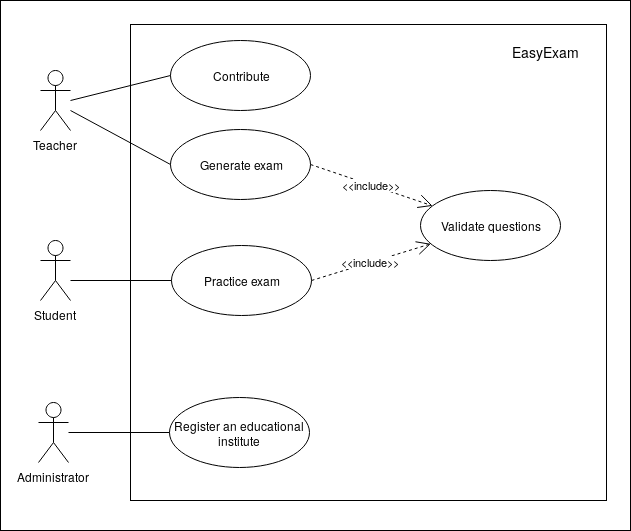

The diagram above was exported from draw.io. Its source (the exported page's mxGraphModel, read from the mxfile embedded in the PNG):
<mxGraphModel dx="1662" dy="799" grid="1" gridSize="10" guides="1" tooltips="1" connect="1" arrows="1" fold="1" page="1" pageScale="1" pageWidth="1169" pageHeight="827" math="0" shadow="0">
  <root>
    <mxCell id="0" />
    <mxCell id="1" parent="0" />
    <mxCell id="2" value="" style="rounded=0;whiteSpace=wrap;html=1;" vertex="1" parent="1">
      <mxGeometry x="150" y="20" width="630" height="530" as="geometry" />
    </mxCell>
    <mxCell id="3" value="" style="whiteSpace=wrap;html=1;aspect=fixed;fillColor=none;" vertex="1" parent="1">
      <mxGeometry x="280" y="44" width="476" height="476" as="geometry" />
    </mxCell>
    <mxCell id="4" value="Administrator" style="shape=umlActor;verticalLabelPosition=bottom;labelBackgroundColor=#ffffff;verticalAlign=top;html=1;outlineConnect=0;" vertex="1" parent="1">
      <mxGeometry x="188" y="422" width="30" height="60" as="geometry" />
    </mxCell>
    <mxCell id="5" value="" style="endArrow=none;html=1;entryX=0;entryY=0.5;entryDx=0;entryDy=0;" edge="1" target="11" parent="1">
      <mxGeometry width="50" height="50" relative="1" as="geometry">
        <mxPoint x="218" y="452" as="sourcePoint" />
        <mxPoint x="308" y="456" as="targetPoint" />
      </mxGeometry>
    </mxCell>
    <mxCell id="6" value="Teacher" style="shape=umlActor;verticalLabelPosition=bottom;labelBackgroundColor=#ffffff;verticalAlign=top;html=1;outlineConnect=0;" vertex="1" parent="1">
      <mxGeometry x="190" y="90" width="30" height="60" as="geometry" />
    </mxCell>
    <mxCell id="7" value="" style="endArrow=none;html=1;entryX=0;entryY=0.5;entryDx=0;entryDy=0;" edge="1" target="17" parent="1">
      <mxGeometry width="50" height="50" relative="1" as="geometry">
        <mxPoint x="220" y="120" as="sourcePoint" />
        <mxPoint x="310" y="120" as="targetPoint" />
      </mxGeometry>
    </mxCell>
    <mxCell id="8" value="Student" style="shape=umlActor;verticalLabelPosition=bottom;labelBackgroundColor=#ffffff;verticalAlign=top;html=1;outlineConnect=0;" vertex="1" parent="1">
      <mxGeometry x="190" y="260" width="30" height="60" as="geometry" />
    </mxCell>
    <mxCell id="9" value="" style="endArrow=none;html=1;" edge="1" target="10" parent="1">
      <mxGeometry width="50" height="50" relative="1" as="geometry">
        <mxPoint x="220" y="300" as="sourcePoint" />
        <mxPoint x="320" y="356" as="targetPoint" />
      </mxGeometry>
    </mxCell>
    <mxCell id="10" value="Practice exam" style="ellipse;whiteSpace=wrap;html=1;fillColor=none;" vertex="1" parent="1">
      <mxGeometry x="321" y="265" width="140" height="70" as="geometry" />
    </mxCell>
    <mxCell id="11" value="Register an educational institute" style="ellipse;whiteSpace=wrap;html=1;fillColor=none;" vertex="1" parent="1">
      <mxGeometry x="319" y="417" width="140" height="70" as="geometry" />
    </mxCell>
    <mxCell id="12" value="" style="endArrow=none;html=1;entryX=0;entryY=0.5;entryDx=0;entryDy=0;" edge="1" target="16" parent="1">
      <mxGeometry width="50" height="50" relative="1" as="geometry">
        <mxPoint x="220" y="130" as="sourcePoint" />
        <mxPoint x="220" y="580" as="targetPoint" />
      </mxGeometry>
    </mxCell>
    <mxCell id="13" value="&amp;lt;&amp;lt;include&amp;gt;&amp;gt;" style="endArrow=open;endSize=12;dashed=1;html=1;exitX=1;exitY=0.5;exitDx=0;exitDy=0;" edge="1" source="10" target="15" parent="1">
      <mxGeometry width="160" relative="1" as="geometry">
        <mxPoint x="460" y="160" as="sourcePoint" />
        <mxPoint x="620" y="160" as="targetPoint" />
      </mxGeometry>
    </mxCell>
    <mxCell id="14" value="&lt;div&gt;&lt;font style=&quot;font-size: 14px&quot;&gt;EasyExam&lt;/font&gt;&lt;/div&gt;" style="text;html=1;resizable=0;points=[];autosize=1;align=left;verticalAlign=top;spacingTop=-4;" vertex="1" parent="1">
      <mxGeometry x="660" y="60" width="80" height="20" as="geometry" />
    </mxCell>
    <mxCell id="15" value="Validate questions" style="ellipse;whiteSpace=wrap;html=1;fillColor=none;" vertex="1" parent="1">
      <mxGeometry x="570" y="210" width="140" height="70" as="geometry" />
    </mxCell>
    <mxCell id="16" value="&lt;div&gt;Generate exam&lt;/div&gt;" style="ellipse;whiteSpace=wrap;html=1;fillColor=none;" vertex="1" parent="1">
      <mxGeometry x="320" y="149" width="140" height="70" as="geometry" />
    </mxCell>
    <mxCell id="17" value="Contribute" style="ellipse;whiteSpace=wrap;html=1;fillColor=none;" vertex="1" parent="1">
      <mxGeometry x="320" y="60" width="140" height="70" as="geometry" />
    </mxCell>
    <mxCell id="18" value="&amp;lt;&amp;lt;include&amp;gt;&amp;gt;" style="endArrow=open;endSize=12;dashed=1;html=1;exitX=1;exitY=0.5;exitDx=0;exitDy=0;" edge="1" source="16" target="15" parent="1">
      <mxGeometry width="160" relative="1" as="geometry">
        <mxPoint x="470" y="194" as="sourcePoint" />
        <mxPoint x="569.3165587859726" y="222.55351065096716" as="targetPoint" />
      </mxGeometry>
    </mxCell>
  </root>
</mxGraphModel>